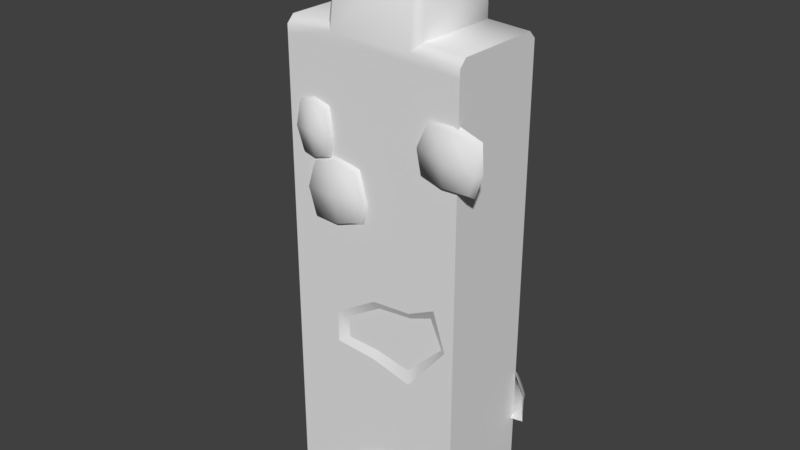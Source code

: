 # Source: blackCastleWallStraight2.blend  (saved by Blender 2.79.0; exported with 4.5.12 LTS)
import bpy
from mathutils import Matrix  # noqa: F401  (used for matrix-valued properties, if any)

bpy.ops.wm.read_factory_settings(use_empty=True)
scene = bpy.context.scene
scene.name = 'Scene'

# ---- collections
col_collection_1 = bpy.data.collections.new('Collection 1'); scene.collection.children.link(col_collection_1)

# ---- materials (node trees are filled in below, after node groups)
mat_customtexture = bpy.data.materials.new('customTexture')
mat_customtexture.alpha_threshold = 0.0
mat_customtexture.use_transparent_shadow = False
mat_customtexture.roughness = 0.5

# ---- material node trees

# ---- world
world_world = bpy.data.worlds.new('World'); scene.world = world_world
world_world.color = (0.05088, 0.05088, 0.05088)
world_world.use_sun_shadow = False
world_world.sun_shadow_jitter_overblur = 0.0
world_world.cycles.sampling_method = 'MANUAL'

# ---- meshes
me_cube = bpy.data.meshes.new('Cube')
me_cube.from_pydata([(-0.5, 0.275, -0.07777), (0.5, 0.275, -0.07777), (-0.5, -0.275, -0.07777), (0.5, -0.275, -0.07777), (-0.5, 0.235, 2.49), (-0.5, 0.275, 2.45), (0.5, 0.275, 2.45), (0.5, 0.235, 2.49), (-0.5, -0.275, 2.45), (-0.5, -0.235, 2.49), (0.5, -0.235, 2.49), (0.5, -0.275, 2.45), (-0.2698, 0.235, 2.503), (-0.2298, 0.275, 2.463), (0.2298, 0.275, 2.463), (0.2698, 0.235, 2.503), (0.2698, -0.235, 2.503), (0.2298, -0.275, 2.463), (-0.2298, -0.275, 2.463), (-0.2698, -0.235, 2.503), (-0.2031, 0.275, 2.931), (-0.2431, 0.235, 2.931), (-0.2031, 0.235, 2.971), (0.2298, -0.2311, 2.931), (0.2698, -0.1911, 2.931), (0.2298, -0.1911, 2.971), (-0.2031, -0.2311, 2.931), (-0.2031, -0.1911, 2.971), (-0.2431, -0.1911, 2.931), (-0.3395, -0.2947, 1.52), (-0.3437, -0.2947, 1.791), (-0.3606, -0.2603, 1.506), (-0.354, -0.2603, 1.81), (-0.05387, -0.2947, 1.567), (-0.07144, -0.2947, 1.819), (-0.03705, -0.2603, 1.541), (-0.06359, -0.2603, 1.843), (-0.3834, -0.2947, 1.662), (-0.3938, -0.2603, 1.667), (-0.01715, -0.2603, 1.667), (-0.02753, -0.2947, 1.662), (-0.2013, -0.2603, 1.501), (-0.2129, -0.2603, 1.863), (-0.2, -0.2947, 1.514), (-0.2154, -0.2947, 1.85), (-0.2129, -0.3117, 1.667), (-0.322, -0.2923, -0.09161), (-0.2912, -0.2923, 0.03389), (-0.3523, -0.2782, -0.08747), (-0.3156, -0.2782, 0.04271), (-0.09843, -0.2923, -0.09289), (-0.1246, -0.2923, 0.02648), (-0.06809, -0.2782, -0.08876), (-0.1017, -0.2782, 0.05869), (-0.3024, -0.2923, -0.0587), (-0.3328, -0.2782, -0.0587), (-0.05855, -0.2782, -0.04794), (-0.08889, -0.2923, -0.04794), (-0.1974, -0.2782, 0.07493), (-0.1897, -0.2923, -0.0922), (-0.1974, -0.2923, 0.04459), (-0.1963, -0.3037, -0.04794), (0.007012, -0.2947, -0.02604), (-0.08038, -0.2947, 0.1648), (-0.01675, -0.2603, -0.04521), (-0.1027, -0.2603, 0.1847), (0.2698, -0.2947, 0.02048), (0.2515, -0.2947, 0.228), (0.3033, -0.2603, 0.007258), (0.2619, -0.2603, 0.2524), (-0.07303, -0.2947, 0.04009), (-0.1033, -0.2603, 0.03378), (0.3156, -0.2603, 0.08613), (0.2898, -0.2947, 0.08872), (0.1421, -0.2603, -0.03288), (0.06429, -0.2603, 0.2484), (0.1389, -0.2947, -0.01446), (0.06192, -0.2947, 0.2322), (0.1207, -0.3117, 0.06724), (0.2851, 0.3002, 2.276), (0.3429, 0.3001, 2.415), (0.296, 0.2675, 2.261), (0.3572, 0.2677, 2.423), (0.03114, 0.3003, 2.31), (0.08841, 0.3005, 2.493), (0.009988, 0.2673, 2.299), (0.07012, 0.2669, 2.505), (0.3734, 0.3007, 2.336), (0.3786, 0.2665, 2.328), (0.002414, 0.2668, 2.392), (0.0204, 0.3006, 2.374), (0.1632, 0.2659, 2.26), (0.2247, 0.2644, 2.466), (0.1722, 0.3011, 2.281), (0.2246, 0.3021, 2.46), (0.2105, 0.3174, 2.364), (-0.469, 0.2923, 1.434), (-0.6687, 0.2924, 1.449), (-0.4512, 0.2547, 1.448), (-0.6725, 0.2547, 1.475), (-0.3441, 0.2917, 1.186), (-0.6457, 0.2906, 1.133), (-0.2877, 0.2547, 1.151), (-0.6611, 0.2547, 1.105), (-0.5847, 0.2939, 1.474), (-0.584, 0.2547, 1.484), (-0.4519, 0.2547, 1.07), (-0.4709, 0.2912, 1.121), (-0.3535, 0.2547, 1.326), (-0.7332, 0.2547, 1.365), (-0.4149, 0.2944, 1.326), (-0.706, 0.2945, 1.352), (-0.5213, 0.3152, 1.282), (0.0984, 0.2894, 2.251), (-0.1162, 0.2895, 2.116), (0.1062, 0.2683, 2.269), (-0.1368, 0.2683, 2.124), (0.2066, 0.2894, 2.138), (0.07019, 0.2891, 2.016), (0.2202, 0.2683, 2.129), (0.07281, 0.2683, 1.987), (-0.0469, 0.2897, 2.204), (-0.0558, 0.2683, 2.218), (0.1597, 0.2683, 2.042), (0.1543, 0.2893, 2.062), (0.1876, 0.2683, 2.232), (-0.1055, 0.2683, 2.021), (0.1677, 0.2901, 2.219), (-0.104, 0.2908, 2.033), (0.0478, 0.3, 2.137), (-0.2298, -0.275, -0.07777), (0.2298, -0.275, -0.07777), (0.2298, 0.275, -0.07777), (-0.2298, 0.275, -0.07777), (-0.5, -0.275, 2.403), (-0.5, 0.275, 2.403), (0.5, 0.275, 2.403), (0.5, -0.275, 2.403), (-0.2298, -0.275, 2.416), (0.2298, -0.275, 2.416), (-0.2298, 0.275, 2.416), (0.2298, 0.275, 2.416), (0.5003, 0.2923, 0.6444), (0.185, 0.2924, 0.6494), (0.5118, 0.2547, 0.6612), (0.1803, 0.2547, 0.6752), (0.5517, 0.2917, 0.4151), (0.1749, 0.2906, 0.4297), (0.5722, 0.2547, 0.3868), (0.1667, 0.2547, 0.3855), (0.3265, 0.2939, 0.6735), (0.3163, 0.2547, 0.6904), (0.3834, 0.2547, 0.3515), (0.3935, 0.2912, 0.3895), (0.5726, 0.2547, 0.5467), (0.109, 0.2547, 0.5644), (0.5575, 0.2944, 0.5485), (0.1388, 0.2945, 0.5502), (0.3811, 0.3152, 0.54), (-0.4067, -0.2947, 1.848), (-0.4222, -0.2947, 2.091), (-0.4187, -0.2603, 1.834), (-0.4366, -0.2603, 2.108), (-0.2463, -0.2947, 1.857), (-0.2531, -0.2947, 2.092), (-0.2374, -0.2603, 1.839), (-0.2461, -0.2603, 2.115), (-0.4472, -0.2947, 1.965), (-0.4616, -0.2603, 1.965), (-0.2249, -0.2603, 1.965), (-0.2347, -0.2947, 1.964), (-0.3467, -0.2603, 1.819), (-0.3439, -0.2603, 2.139), (-0.3369, -0.2947, 1.83), (-0.3356, -0.2947, 2.117), (-0.3479, -0.3117, 1.965), (0.3131, -0.2947, 1.928), (0.3507, -0.2947, 2.175), (0.3144, -0.2603, 1.915), (0.3309, -0.2603, 2.189), (0.5765, -0.2947, 1.898), (0.6123, -0.2947, 2.135), (0.587, -0.2603, 1.876), (0.6177, -0.2603, 2.15), (0.2885, -0.2947, 2.05), (0.2708, -0.2603, 2.054), (0.6257, -0.2603, 1.997), (0.6081, -0.2947, 1.999), (0.4201, -0.2603, 1.883), (0.4747, -0.2603, 2.198), (0.4299, -0.2947, 1.893), (0.4709, -0.2947, 2.174), (0.4412, -0.3117, 2.027), (0.1035, 0.275, 2.931), (0.2298, 0.0749, 2.971), (0.1205, 0.235, 2.971), (0.2698, 0.235, 2.583), (0.2698, 0.0674, 2.931), (0.2298, 0.275, 2.568), (0.1428, 0.275, 2.688), (0.2698, 0.1683, 2.695), (-0.07719, 0.275, 0.7533), (0.02748, 0.275, 0.5035), (0.05449, 0.275, 0.1422), (-0.03329, 0.275, 0.5001), (0.2549, 0.2743, 1.724), (0.2557, 0.2741, 0.7808), (0.4098, 0.275, 1.131), (0.4216, 0.275, 1.502), (0.3253, 0.2774, 1.572), (0.09395, 0.2758, 1.745), (-0.05964, 0.2682, 1.673), (-0.1435, 0.2543, 1.42), (0.04676, 0.2797, 1.057), (0.2256, 0.2511, 1.641), (0.2462, 0.2508, 0.8764), (0.349, 0.2518, 1.183), (0.3707, 0.2518, 1.499), (0.2937, 0.2542, 1.546), (0.1257, 0.2525, 1.672), (-0.02314, 0.2423, 1.581), (-0.07413, 0.2356, 1.364), (0.1123, 0.2565, 1.116), (0.001668, 0.2656, 0.5031), (0.1587, 0.2384, 2.684), (0.2425, 0.168, 2.689), (0.1255, 0.227, 2.927), (0.2332, 0.08637, 2.925), (0.2141, 0.09792, 2.943), (0.1335, 0.2062, 2.952), (0.2168, 0.2423, 2.598), (0.2416, 0.2178, 2.606), (0.2298, -0.275, 1.164), (0.2298, -0.275, 0.752), (-0.2298, -0.275, 0.9985), (-0.2298, -0.275, 0.8231), (0.3805, -0.275, 1.237), (0.4491, -0.275, 1.029), (0.2941, -0.275, 0.8333), (0.009445, -0.275, 1.146), (0.001821, -0.275, 0.8079), (0.2243, -0.2511, 1.124), (0.2122, -0.2543, 0.8171), (-0.1799, -0.2514, 0.9771), (-0.1712, -0.2528, 0.8594), (0.3466, -0.2506, 1.172), (0.4137, -0.2522, 1.023), (0.2768, -0.2538, 0.8864), (0.02533, -0.2513, 1.103), (0.01779, -0.2537, 0.855), (-0.2298, 0.275, 1.39)], [], [(10, 7, 15, 16), (134, 138, 18, 8), (19, 12, 4, 9), (136, 141, 14, 6), (208, 1, 207), (199, 20, 193), (25, 194, 195, 22, 27), (24, 200, 197), (18, 17, 23, 26), (12, 19, 28, 21), (6, 7, 10, 11), (20, 21, 22), (23, 24, 25), (26, 27, 28), (15, 7, 6, 14), (19, 9, 8, 18), (4, 12, 13, 5), (10, 16, 17, 11), (22, 195, 193, 20), (25, 27, 26, 23), (195, 229, 226, 193), (21, 28, 27, 22), (14, 198, 196, 15), (23, 17, 16, 24), (18, 26, 28, 19), (20, 13, 12, 21), (8, 9, 4, 5), (37, 30, 32, 38), (39, 36, 34, 40), (45, 44, 30, 37), (41, 35, 33, 43), (42, 32, 30, 44), (43, 45, 37, 29), (35, 39, 40, 33), (29, 37, 38, 31), (33, 40, 45, 43), (36, 42, 44, 34), (31, 41, 43, 29), (40, 34, 44, 45), (54, 47, 49, 55), (56, 53, 51, 57), (61, 60, 47, 54), (58, 49, 47, 60), (59, 61, 54, 46), (52, 56, 57, 50), (46, 54, 55, 48), (50, 57, 61, 59), (53, 58, 60, 51), (57, 51, 60, 61), (70, 63, 65, 71), (72, 69, 67, 73), (78, 77, 63, 70), (74, 68, 66, 76), (75, 65, 63, 77), (76, 78, 70, 62), (68, 72, 73, 66), (62, 70, 71, 64), (66, 73, 78, 76), (69, 75, 77, 67), (64, 74, 76, 62), (73, 67, 77, 78), (87, 80, 82, 88), (89, 86, 84, 90), (95, 94, 80, 87), (91, 85, 83, 93), (92, 82, 80, 94), (93, 95, 87, 79), (85, 89, 90, 83), (79, 87, 88, 81), (83, 90, 95, 93), (86, 92, 94, 84), (81, 91, 93, 79), (90, 84, 94, 95), (104, 97, 99, 105), (106, 103, 101, 107), (112, 111, 97, 104), (108, 102, 100, 110), (109, 99, 97, 111), (110, 112, 104, 96), (102, 106, 107, 100), (96, 104, 105, 98), (100, 107, 112, 110), (103, 109, 111, 101), (98, 108, 110, 96), (107, 101, 111, 112), (121, 114, 116, 122), (123, 120, 118, 124), (129, 128, 114, 121), (125, 119, 117, 127), (126, 116, 114, 128), (127, 129, 121, 113), (119, 123, 124, 117), (113, 121, 122, 115), (117, 124, 129, 127), (120, 126, 128, 118), (115, 125, 127, 113), (124, 118, 128, 129), (136, 137, 3, 1), (138, 234, 239), (250, 212, 213), (134, 8, 5, 135), (136, 6, 11, 137), (137, 236, 237), (14, 141, 140, 13), (18, 138, 139, 17), (17, 139, 137, 11), (13, 140, 135, 5), (136, 209, 205, 141), (134, 135, 0, 2), (150, 143, 145, 151), (152, 149, 147, 153), (158, 157, 143, 150), (154, 148, 146, 156), (155, 145, 143, 157), (156, 158, 150, 142), (148, 152, 153, 146), (142, 150, 151, 144), (146, 153, 158, 156), (149, 155, 157, 147), (144, 154, 156, 142), (153, 147, 157, 158), (167, 160, 162, 168), (169, 166, 164, 170), (175, 174, 160, 167), (171, 165, 163, 173), (172, 162, 160, 174), (173, 175, 167, 159), (165, 169, 170, 163), (159, 167, 168, 161), (163, 170, 175, 173), (166, 172, 174, 164), (161, 171, 173, 159), (170, 164, 174, 175), (184, 177, 179, 185), (186, 183, 181, 187), (192, 191, 177, 184), (188, 182, 180, 190), (189, 179, 177, 191), (190, 192, 184, 176), (182, 186, 187, 180), (176, 184, 185, 178), (180, 187, 192, 190), (183, 189, 191, 181), (178, 188, 190, 176), (187, 181, 191, 192), (198, 199, 224, 230), (200, 225, 227, 197), (197, 194, 25, 24), (14, 13, 20, 199, 198), (16, 15, 196, 200), (24, 16, 200), (218, 217, 216, 215), (133, 201, 204), (204, 201, 223), (213, 212, 221, 222), (208, 207, 216, 217), (218, 220, 219, 214), (210, 205, 214, 219), (209, 208, 217, 218), (206, 213, 222, 215), (211, 210, 219, 220), (205, 209, 218, 214), (212, 211, 220, 221), (207, 206, 215, 216), (222, 221, 220), (215, 222, 220, 218), (203, 204, 223), (223, 201, 202), (203, 223, 202), (197, 227, 228, 194), (226, 229, 228, 227), (225, 231, 230, 224), (227, 225, 224, 226), (226, 224, 199, 193), (194, 228, 229, 195), (196, 198, 230, 231), (200, 196, 231, 225), (238, 237, 246, 247), (232, 239, 248, 241), (240, 235, 130), (247, 246, 245), (248, 243, 244, 249), (234, 235, 244, 243), (240, 233, 242, 249), (233, 238, 247, 242), (236, 232, 241, 245), (235, 240, 249, 244), (239, 234, 243, 248), (237, 236, 245, 246), (2, 130, 235), (238, 233, 131, 3), (250, 133, 0), (139, 232, 236), (237, 238, 3), (233, 240, 131), (131, 240, 130), (139, 138, 239), (232, 139, 239), (137, 139, 236), (137, 237, 3), (1, 132, 206, 207), (208, 209, 136), (141, 205, 210, 140), (140, 210, 211), (202, 206, 132, 203), (140, 211, 212), (250, 140, 212), (250, 213, 201), (201, 213, 206, 202), (132, 133, 203), (203, 133, 204), (133, 250, 201), (241, 248, 249, 242), (242, 247, 245, 241), (0, 135, 250), (140, 250, 135), (208, 136, 1), (234, 138, 134), (134, 2, 234), (235, 234, 2)])
me_cube.polygons.foreach_set('use_smooth', [True] * 220)
_k = set([(0, 2), (0, 133), (0, 135), (1, 3), (1, 132), (1, 136), (2, 130), (2, 134), (3, 131), (3, 137), (4, 5), (4, 9), (5, 135), (6, 7), (6, 136), (7, 10), (8, 9), (8, 134), (10, 11), (11, 137), (12, 13), (12, 19), (14, 15), (15, 16), (16, 17), (18, 19), (130, 131), (132, 133), (193, 195), (193, 199), (194, 195), (194, 197), (196, 198), (196, 200), (197, 200), (198, 199), (201, 202), (201, 204), (201, 223), (202, 203), (203, 204), (203, 223), (205, 209), (205, 210), (206, 207), (206, 213), (207, 208), (208, 209), (210, 211), (211, 212), (212, 213), (214, 218), (214, 219), (215, 216), (215, 222), (216, 217), (217, 218), (219, 220), (220, 221), (221, 222), (224, 226), (224, 230), (225, 227), (225, 231), (226, 229), (227, 228), (228, 229), (230, 231), (232, 236), (232, 239), (233, 238), (233, 240), (234, 235), (234, 239), (235, 240), (236, 237), (237, 238), (241, 245), (241, 248), (242, 247), (242, 249), (243, 244), (243, 248), (244, 249), (245, 246), (246, 247)])
me_cube.attributes.new('sharp_edge', 'BOOLEAN', 'EDGE').data.foreach_set('value', [ (min(e.vertices), max(e.vertices)) in _k for e in me_cube.edges])
_uv = me_cube.uv_layers.new(name='UVMap')
_uv.uv.foreach_set('vector', [0.1058, 0.146, 0.1078, 0.1452, 0.1084, 0.1469, 0.1071, 0.1469, 0.08996, 0.1215, 0.08937, 0.1207, 0.1069, 0.1465, 0.108, 0.1454, 0.1083, 0.1475, 0.1083, 0.1499, 0.1067, 0.1482, 0.1078, 0.1461, 0.0911, 0.1202, 0.0912, 0.1215, 0.1071, 0.1469, 0.1079, 0.1447, 0.08323, 0.1088, 0.0743, 0.09581, 0.0818, 0.1066, 0.1091, 0.15, 0.113, 0.1568, 0.1108, 0.1529, 0.1096, 0.1503, 0.1116, 0.1518, 0.1125, 0.1533, 0.1158, 0.161, 0.1097, 0.1532, 0.1091, 0.1501, 0.1093, 0.1488, 0.1105, 0.1512, 0.1069, 0.1465, 0.1076, 0.1458, 0.1097, 0.1498, 0.1097, 0.1518, 0.1083, 0.1499, 0.1083, 0.1475, 0.1106, 0.1517, 0.1137, 0.1564, 0.1079, 0.1447, 0.1078, 0.1452, 0.1058, 0.146, 0.1051, 0.1459, 0.113, 0.1568, 0.1137, 0.1564, 0.1158, 0.161, 0.1097, 0.1498, 0.1091, 0.1501, 0.1096, 0.1503, 0.1097, 0.1518, 0.1097, 0.1532, 0.1106, 0.1517, 0.1084, 0.1469, 0.1078, 0.1452, 0.1079, 0.1447, 0.1071, 0.1469, 0.1083, 0.1475, 0.1078, 0.1461, 0.108, 0.1454, 0.1069, 0.1465, 0.1067, 0.1482, 0.1083, 0.1499, 0.1091, 0.148, 0.1063, 0.1478, 0.1058, 0.146, 0.1071, 0.1469, 0.1076, 0.1458, 0.1051, 0.1459, 0.1158, 0.161, 0.1125, 0.1533, 0.1108, 0.1529, 0.113, 0.1568, 0.1096, 0.1503, 0.1097, 0.1532, 0.1097, 0.1518, 0.1097, 0.1498, 0.1125, 0.1533, 0.1115, 0.1527, 0.1107, 0.1525, 0.1108, 0.1529, 0.1137, 0.1564, 0.1106, 0.1517, 0.1097, 0.1532, 0.1158, 0.161, 0.1071, 0.1469, 0.1078, 0.1481, 0.1088, 0.1477, 0.1084, 0.1469, 0.1097, 0.1498, 0.1076, 0.1458, 0.1071, 0.1469, 0.1091, 0.1501, 0.1069, 0.1465, 0.1097, 0.1518, 0.1106, 0.1517, 0.1083, 0.1475, 0.113, 0.1568, 0.1091, 0.148, 0.1083, 0.1499, 0.1137, 0.1564, 0.108, 0.1454, 0.1078, 0.1461, 0.1067, 0.1482, 0.1063, 0.1478, 0.1737, 0.3933, 0.1738, 0.3974, 0.1677, 0.4002, 0.1677, 0.3913, 0.1901, 0.3989, 0.1834, 0.4072, 0.1813, 0.401, 0.1841, 0.3968, 0.1786, 0.395, 0.1768, 0.4003, 0.1738, 0.3974, 0.1737, 0.3933, 0.183, 0.3846, 0.1907, 0.3911, 0.1845, 0.3937, 0.1806, 0.3906, 0.1743, 0.4062, 0.1677, 0.4002, 0.1738, 0.3974, 0.1768, 0.4003, 0.1806, 0.3906, 0.1786, 0.395, 0.1737, 0.3933, 0.1763, 0.3895, 0.1907, 0.3911, 0.1901, 0.3989, 0.1841, 0.3968, 0.1845, 0.3937, 0.1763, 0.3895, 0.1737, 0.3933, 0.1677, 0.3913, 0.1735, 0.3834, 0.1845, 0.3937, 0.1841, 0.3968, 0.1786, 0.395, 0.1806, 0.3906, 0.1834, 0.4072, 0.1743, 0.4062, 0.1768, 0.4003, 0.1813, 0.401, 0.1735, 0.3834, 0.183, 0.3846, 0.1806, 0.3906, 0.1763, 0.3895, 0.1841, 0.3968, 0.1813, 0.401, 0.1768, 0.4003, 0.1786, 0.395, 0.06293, 0.5673, 0.06951, 0.5774, 0.06236, 0.5828, 0.05388, 0.5707, 0.09921, 0.5753, 0.08664, 0.5893, 0.08263, 0.5806, 0.09078, 0.571, 0.07703, 0.5695, 0.0766, 0.5833, 0.06951, 0.5774, 0.06293, 0.5673, 0.0756, 0.5916, 0.06236, 0.5828, 0.06951, 0.5774, 0.0766, 0.5833, 0.0785, 0.5627, 0.07703, 0.5695, 0.06293, 0.5673, 0.06008, 0.5627, 0.1026, 0.57, 0.09921, 0.5753, 0.09078, 0.571, 0.09405, 0.5653, 0.06008, 0.5627, 0.06293, 0.5673, 0.05388, 0.5707, 0.05106, 0.5666, 0.09405, 0.5653, 0.09078, 0.571, 0.07703, 0.5695, 0.0785, 0.5627, 0.08664, 0.5893, 0.0756, 0.5916, 0.0766, 0.5833, 0.08263, 0.5806, 0.09078, 0.571, 0.08263, 0.5806, 0.0766, 0.5833, 0.07703, 0.5695, 0.1738, 0.418, 0.1756, 0.4213, 0.172, 0.4266, 0.1677, 0.4199, 0.1894, 0.4126, 0.1894, 0.4199, 0.1835, 0.4179, 0.1839, 0.4147, 0.1786, 0.4165, 0.1789, 0.4213, 0.1756, 0.4213, 0.1738, 0.418, 0.1764, 0.4073, 0.1868, 0.4085, 0.1825, 0.4132, 0.178, 0.4134, 0.1805, 0.4272, 0.172, 0.4266, 0.1756, 0.4213, 0.1789, 0.4213, 0.178, 0.4134, 0.1786, 0.4165, 0.1738, 0.418, 0.1743, 0.415, 0.1868, 0.4085, 0.1894, 0.4126, 0.1839, 0.4147, 0.1825, 0.4132, 0.1743, 0.415, 0.1738, 0.418, 0.1677, 0.4199, 0.1678, 0.4131, 0.1825, 0.4132, 0.1839, 0.4147, 0.1786, 0.4165, 0.178, 0.4134, 0.1894, 0.4199, 0.1805, 0.4272, 0.1789, 0.4213, 0.1835, 0.4179, 0.1678, 0.4131, 0.1764, 0.4073, 0.178, 0.4134, 0.1743, 0.415, 0.1839, 0.4147, 0.1835, 0.4179, 0.1789, 0.4213, 0.1786, 0.4165, 0.1845, 0.3691, 0.1822, 0.3648, 0.1851, 0.3591, 0.1905, 0.3667, 0.1677, 0.3772, 0.1678, 0.3697, 0.1737, 0.3712, 0.1738, 0.3757, 0.1794, 0.3723, 0.179, 0.3657, 0.1822, 0.3648, 0.1845, 0.3691, 0.1817, 0.3833, 0.171, 0.3821, 0.1753, 0.3774, 0.1799, 0.3768, 0.1764, 0.3604, 0.1851, 0.3591, 0.1822, 0.3648, 0.179, 0.3657, 0.1799, 0.3768, 0.1794, 0.3723, 0.1845, 0.3691, 0.184, 0.3739, 0.171, 0.3821, 0.1677, 0.3772, 0.1738, 0.3757, 0.1753, 0.3774, 0.184, 0.3739, 0.1845, 0.3691, 0.1905, 0.3667, 0.1905, 0.3764, 0.1753, 0.3774, 0.1738, 0.3757, 0.1794, 0.3723, 0.1799, 0.3768, 0.1678, 0.3697, 0.1764, 0.3604, 0.179, 0.3657, 0.1737, 0.3712, 0.1905, 0.3764, 0.1817, 0.3833, 0.1799, 0.3768, 0.184, 0.3739, 0.1738, 0.3757, 0.1737, 0.3712, 0.179, 0.3657, 0.1794, 0.3723, 0.1768, 0.4392, 0.1798, 0.4375, 0.1835, 0.4391, 0.1783, 0.4432, 0.172, 0.4273, 0.1768, 0.4273, 0.1757, 0.4316, 0.1727, 0.4316, 0.1747, 0.436, 0.1794, 0.4352, 0.1798, 0.4375, 0.1768, 0.4392, 0.1677, 0.4372, 0.1686, 0.4297, 0.1716, 0.4328, 0.1718, 0.4363, 0.1828, 0.4332, 0.1835, 0.4391, 0.1798, 0.4375, 0.1794, 0.4352, 0.1718, 0.4363, 0.1747, 0.436, 0.1768, 0.4392, 0.1736, 0.4393, 0.1686, 0.4297, 0.172, 0.4273, 0.1727, 0.4316, 0.1716, 0.4328, 0.1736, 0.4393, 0.1768, 0.4392, 0.1783, 0.4432, 0.1719, 0.4432, 0.1716, 0.4328, 0.1727, 0.4316, 0.1747, 0.436, 0.1718, 0.4363, 0.1768, 0.4273, 0.1828, 0.4332, 0.1794, 0.4352, 0.1757, 0.4316, 0.1719, 0.4432, 0.1677, 0.4372, 0.1718, 0.4363, 0.1736, 0.4393, 0.1727, 0.4316, 0.1757, 0.4316, 0.1794, 0.4352, 0.1747, 0.436, 0.1045, 0.5439, 0.1026, 0.5467, 0.09859, 0.5454, 0.1026, 0.5404, 0.1126, 0.5552, 0.1079, 0.556, 0.1083, 0.5519, 0.1112, 0.5513, 0.1086, 0.5478, 0.1038, 0.5489, 0.1026, 0.5467, 0.1045, 0.5439, 0.1157, 0.5456, 0.1156, 0.5526, 0.1123, 0.5501, 0.1118, 0.547, 0.1006, 0.5514, 0.09859, 0.5454, 0.1026, 0.5467, 0.1038, 0.5489, 0.1118, 0.547, 0.1086, 0.5478, 0.1045, 0.5439, 0.1089, 0.5444, 0.1156, 0.5526, 0.1126, 0.5552, 0.1112, 0.5513, 0.1123, 0.5501, 0.1089, 0.5444, 0.1045, 0.5439, 0.1026, 0.5404, 0.1109, 0.5404, 0.1123, 0.5501, 0.1112, 0.5513, 0.1086, 0.5478, 0.1118, 0.547, 0.1079, 0.556, 0.1006, 0.5514, 0.1038, 0.5489, 0.1083, 0.5519, 0.1109, 0.5404, 0.1157, 0.5456, 0.1118, 0.547, 0.1089, 0.5444, 0.1112, 0.5513, 0.1083, 0.5519, 0.1038, 0.5489, 0.1086, 0.5478, 0.0911, 0.1202, 0.08849, 0.116, 0.07188, 0.08603, 0.0743, 0.09581, 0.08937, 0.1207, 0.07815, 0.1041, 0.07908, 0.1028, 0.08515, 0.1092, 0.08535, 0.1102, 0.08368, 0.108, 0.08996, 0.1215, 0.108, 0.1454, 0.1063, 0.1478, 0.09226, 0.1223, 0.0911, 0.1202, 0.1079, 0.1447, 0.1051, 0.1459, 0.08849, 0.116, 0.08849, 0.116, 0.07941, 0.1001, 0.07811, 0.09751, 0.1071, 0.1469, 0.0912, 0.1215, 0.09325, 0.1223, 0.1091, 0.148, 0.1069, 0.1465, 0.08937, 0.1207, 0.08973, 0.1173, 0.1076, 0.1458, 0.1076, 0.1458, 0.08973, 0.1173, 0.08849, 0.116, 0.1051, 0.1459, 0.1091, 0.148, 0.09325, 0.1223, 0.09226, 0.1223, 0.1063, 0.1478, 0.0911, 0.1202, 0.08446, 0.1107, 0.08578, 0.1128, 0.0912, 0.1215, 0.08996, 0.1215, 0.09226, 0.1223, 0.07826, 0.09686, 0.07188, 0.09755, 0.1768, 0.4392, 0.1798, 0.4375, 0.1835, 0.4391, 0.1783, 0.4432, 0.172, 0.4273, 0.1768, 0.4273, 0.1757, 0.4316, 0.1727, 0.4316, 0.1747, 0.436, 0.1794, 0.4352, 0.1798, 0.4375, 0.1768, 0.4392, 0.1677, 0.4372, 0.1686, 0.4297, 0.1716, 0.4328, 0.1718, 0.4363, 0.1828, 0.4332, 0.1835, 0.4391, 0.1798, 0.4375, 0.1794, 0.4352, 0.1718, 0.4363, 0.1747, 0.436, 0.1768, 0.4392, 0.1736, 0.4393, 0.1686, 0.4297, 0.172, 0.4273, 0.1727, 0.4316, 0.1716, 0.4328, 0.1736, 0.4393, 0.1768, 0.4392, 0.1783, 0.4432, 0.1719, 0.4432, 0.1716, 0.4328, 0.1727, 0.4316, 0.1747, 0.436, 0.1718, 0.4363, 0.1768, 0.4273, 0.1828, 0.4332, 0.1794, 0.4352, 0.1757, 0.4316, 0.1719, 0.4432, 0.1677, 0.4372, 0.1718, 0.4363, 0.1736, 0.4393, 0.1727, 0.4316, 0.1757, 0.4316, 0.1794, 0.4352, 0.1747, 0.436, 0.1737, 0.3933, 0.1738, 0.3974, 0.1677, 0.4002, 0.1677, 0.3913, 0.1901, 0.3989, 0.1834, 0.4072, 0.1813, 0.401, 0.1841, 0.3968, 0.1786, 0.395, 0.1768, 0.4003, 0.1738, 0.3974, 0.1737, 0.3933, 0.183, 0.3846, 0.1907, 0.3911, 0.1845, 0.3937, 0.1806, 0.3906, 0.1743, 0.4062, 0.1677, 0.4002, 0.1738, 0.3974, 0.1768, 0.4003, 0.1806, 0.3906, 0.1786, 0.395, 0.1737, 0.3933, 0.1763, 0.3895, 0.1907, 0.3911, 0.1901, 0.3989, 0.1841, 0.3968, 0.1845, 0.3937, 0.1763, 0.3895, 0.1737, 0.3933, 0.1677, 0.3913, 0.1735, 0.3834, 0.1845, 0.3937, 0.1841, 0.3968, 0.1786, 0.395, 0.1806, 0.3906, 0.1834, 0.4072, 0.1743, 0.4062, 0.1768, 0.4003, 0.1813, 0.401, 0.1735, 0.3834, 0.183, 0.3846, 0.1806, 0.3906, 0.1763, 0.3895, 0.1841, 0.3968, 0.1813, 0.401, 0.1768, 0.4003, 0.1786, 0.395, 0.1737, 0.3933, 0.1738, 0.3974, 0.1677, 0.4002, 0.1677, 0.3913, 0.1901, 0.3989, 0.1834, 0.4072, 0.1813, 0.401, 0.1841, 0.3968, 0.1786, 0.395, 0.1768, 0.4003, 0.1738, 0.3974, 0.1737, 0.3933, 0.183, 0.3846, 0.1907, 0.3911, 0.1845, 0.3937, 0.1806, 0.3906, 0.1743, 0.4062, 0.1677, 0.4002, 0.1738, 0.3974, 0.1768, 0.4003, 0.1806, 0.3906, 0.1786, 0.395, 0.1737, 0.3933, 0.1763, 0.3895, 0.1907, 0.3911, 0.1901, 0.3989, 0.1841, 0.3968, 0.1845, 0.3937, 0.1763, 0.3895, 0.1737, 0.3933, 0.1677, 0.3913, 0.1735, 0.3834, 0.1845, 0.3937, 0.1841, 0.3968, 0.1786, 0.395, 0.1806, 0.3906, 0.1834, 0.4072, 0.1743, 0.4062, 0.1768, 0.4003, 0.1813, 0.401, 0.1735, 0.3834, 0.183, 0.3846, 0.1806, 0.3906, 0.1763, 0.3895, 0.1841, 0.3968, 0.1813, 0.401, 0.1768, 0.4003, 0.1786, 0.395, 0.1078, 0.1481, 0.1091, 0.15, 0.1091, 0.1497, 0.1084, 0.1484, 0.1093, 0.1488, 0.1092, 0.149, 0.1105, 0.1515, 0.1105, 0.1512, 0.1105, 0.1512, 0.1116, 0.1518, 0.1096, 0.1503, 0.1091, 0.1501, 0.1071, 0.1469, 0.1091, 0.148, 0.113, 0.1568, 0.1091, 0.15, 0.1078, 0.1481, 0.1071, 0.1469, 0.1084, 0.1469, 0.1088, 0.1477, 0.1093, 0.1488, 0.1091, 0.1501, 0.1071, 0.1469, 0.1093, 0.1488, 0.1115, 0.8785, 0.1103, 0.8766, 0.1089, 0.8744, 0.1088, 0.8741, 0.0774, 0.09663, 0.08109, 0.1035, 0.07955, 0.1013, 0.1361, 0.8789, 0.1377, 0.8811, 0.136, 0.8789, 0.08368, 0.108, 0.08535, 0.1102, 0.08535, 0.1102, 0.08368, 0.108, 0.08323, 0.1088, 0.0818, 0.1066, 0.0818, 0.1066, 0.08323, 0.1088, 0.1117, 0.8788, 0.1125, 0.879, 0.1139, 0.8812, 0.1129, 0.8806, 0.08682, 0.1134, 0.08578, 0.1128, 0.08578, 0.1128, 0.08682, 0.1134, 0.08446, 0.1107, 0.08323, 0.1088, 0.08323, 0.1088, 0.08446, 0.1107, 0.08169, 0.1063, 0.08368, 0.108, 0.08368, 0.108, 0.08169, 0.1063, 0.08541, 0.1112, 0.08682, 0.1134, 0.08682, 0.1134, 0.08541, 0.1112, 0.08578, 0.1128, 0.08446, 0.1107, 0.08446, 0.1107, 0.08578, 0.1128, 0.08535, 0.1102, 0.08541, 0.1112, 0.08541, 0.1112, 0.08535, 0.1102, 0.0818, 0.1066, 0.08169, 0.1063, 0.08169, 0.1063, 0.0818, 0.1066, 0.1107, 0.8758, 0.1124, 0.878, 0.1125, 0.879, 0.1088, 0.8741, 0.1107, 0.8758, 0.1125, 0.879, 0.1117, 0.8788, 0.1338, 0.8758, 0.1361, 0.8789, 0.136, 0.8789, 0.136, 0.8789, 0.1377, 0.8811, 0.1359, 0.8789, 0.1338, 0.8758, 0.136, 0.8789, 0.1359, 0.8789, 0.1105, 0.1512, 0.1105, 0.1515, 0.1111, 0.1518, 0.1116, 0.1518, 0.1378, 0.9203, 0.1385, 0.9205, 0.1381, 0.9196, 0.1376, 0.9192, 0.1363, 0.9168, 0.1358, 0.916, 0.1355, 0.9162, 0.1362, 0.9175, 0.1376, 0.9192, 0.1363, 0.9168, 0.1362, 0.9175, 0.1378, 0.9203, 0.1107, 0.1525, 0.1091, 0.1497, 0.1091, 0.15, 0.1108, 0.1529, 0.1116, 0.1518, 0.1111, 0.1518, 0.1115, 0.1527, 0.1125, 0.1533, 0.1088, 0.1477, 0.1078, 0.1481, 0.1084, 0.1484, 0.1088, 0.1482, 0.1093, 0.1488, 0.1088, 0.1477, 0.1088, 0.1482, 0.1092, 0.149, 0.07721, 0.09684, 0.07811, 0.09751, 0.07811, 0.09751, 0.07721, 0.09684, 0.07926, 0.1005, 0.07908, 0.1028, 0.07908, 0.1028, 0.07926, 0.1005, 0.07709, 0.09979, 0.07713, 0.1026, 0.07188, 0.09488, 0.05998, 0.8818, 0.06088, 0.8825, 0.06219, 0.8851, 0.06186, 0.8878, 0.06092, 0.8891, 0.0599, 0.8876, 0.05987, 0.8848, 0.07815, 0.1041, 0.07713, 0.1026, 0.07713, 0.1026, 0.07815, 0.1041, 0.07709, 0.09979, 0.07681, 0.09659, 0.07681, 0.09659, 0.07709, 0.09979, 0.07681, 0.09659, 0.07721, 0.09684, 0.07721, 0.09684, 0.07681, 0.09659, 0.07941, 0.1001, 0.07926, 0.1005, 0.07926, 0.1005, 0.07941, 0.1001, 0.07713, 0.1026, 0.07709, 0.09979, 0.07709, 0.09979, 0.07713, 0.1026, 0.07908, 0.1028, 0.07815, 0.1041, 0.07815, 0.1041, 0.07908, 0.1028, 0.07811, 0.09751, 0.07941, 0.1001, 0.07941, 0.1001, 0.07811, 0.09751, 0.07188, 0.09755, 0.07188, 0.09488, 0.07713, 0.1026, 0.07721, 0.09684, 0.07681, 0.09659, 0.07188, 0.0887, 0.07188, 0.08603, 0.08515, 0.1092, 0.0774, 0.09663, 0.07826, 0.09686, 0.08973, 0.1173, 0.07926, 0.1005, 0.07941, 0.1001, 0.07811, 0.09751, 0.07721, 0.09684, 0.07188, 0.08603, 0.07681, 0.09659, 0.07709, 0.09979, 0.07188, 0.0887, 0.07188, 0.0887, 0.07709, 0.09979, 0.07188, 0.09488, 0.08973, 0.1173, 0.08937, 0.1207, 0.07908, 0.1028, 0.07926, 0.1005, 0.08973, 0.1173, 0.07908, 0.1028, 0.08849, 0.116, 0.08973, 0.1173, 0.07941, 0.1001, 0.08849, 0.116, 0.07811, 0.09751, 0.07188, 0.08603, 0.0743, 0.09581, 0.07527, 0.09606, 0.08169, 0.1063, 0.0818, 0.1066, 0.08323, 0.1088, 0.08446, 0.1107, 0.0911, 0.1202, 0.0912, 0.1215, 0.08578, 0.1128, 0.08682, 0.1134, 0.09325, 0.1223, 0.09325, 0.1223, 0.08682, 0.1134, 0.08541, 0.1112, 0.07929, 0.1013, 0.08169, 0.1063, 0.07527, 0.09606, 0.07725, 0.09815, 0.09325, 0.1223, 0.08541, 0.1112, 0.08535, 0.1102, 0.08515, 0.1092, 0.09325, 0.1223, 0.08535, 0.1102, 0.08515, 0.1092, 0.08368, 0.108, 0.08109, 0.1035, 0.08109, 0.1035, 0.08368, 0.108, 0.08169, 0.1063, 0.07929, 0.1013, 0.07527, 0.09606, 0.0774, 0.09663, 0.07725, 0.09815, 0.07725, 0.09815, 0.0774, 0.09663, 0.07955, 0.1013, 0.0774, 0.09663, 0.08515, 0.1092, 0.08109, 0.1035, 0.06203, 0.8855, 0.06186, 0.8878, 0.05987, 0.8848, 0.05959, 0.8816, 0.05959, 0.8816, 0.05998, 0.8818, 0.06219, 0.8851, 0.06203, 0.8855, 0.07826, 0.09686, 0.09226, 0.1223, 0.08515, 0.1092, 0.09325, 0.1223, 0.08515, 0.1092, 0.09226, 0.1223, 0.08323, 0.1088, 0.0911, 0.1202, 0.0743, 0.09581, 0.07815, 0.1041, 0.08937, 0.1207, 0.08996, 0.1215, 0.08996, 0.1215, 0.07188, 0.09755, 0.07815, 0.1041, 0.07713, 0.1026, 0.07815, 0.1041, 0.07188, 0.09755])
_ca = me_cube.color_attributes.new('Col', 'BYTE_COLOR', 'CORNER')
_ca.data.foreach_set('color', [1.0, 1.0, 1.0, 1.0, 1.0, 1.0, 1.0, 1.0, 0.7231, 0.7231, 0.7231, 1.0, 0.8308, 0.8308, 0.8308, 1.0, 0.6654, 0.6654, 0.6654, 1.0, 0.6654, 0.6654, 0.6654, 1.0, 0.6654, 0.6654, 0.6654, 1.0, 0.6654, 0.6654, 0.6654, 1.0, 0.8879, 0.8879, 0.8879, 1.0, 0.8148, 0.8148, 0.8148, 1.0, 1.0, 1.0, 1.0, 1.0, 1.0, 1.0, 1.0, 1.0, 0.6654, 0.6654, 0.6654, 1.0, 0.6654, 0.6654, 0.6654, 1.0, 0.6654, 0.6654, 0.6654, 1.0, 0.6654, 0.6654, 0.6654, 1.0, 0.4342, 0.4342, 0.4342, 1.0, 0.159, 0.159, 0.159, 1.0, 0.3515, 0.3515, 0.3515, 1.0, 0.9823, 0.9823, 0.9823, 1.0, 1.0, 1.0, 1.0, 1.0, 1.0, 1.0, 1.0, 1.0, 1.0, 1.0, 1.0, 1.0, 1.0, 1.0, 1.0, 1.0, 1.0, 1.0, 1.0, 1.0, 1.0, 1.0, 1.0, 1.0, 1.0, 1.0, 1.0, 1.0, 1.0, 1.0, 1.0, 1.0, 0.8469, 0.8469, 0.8469, 1.0, 1.0, 1.0, 1.0, 1.0, 0.6654, 0.6654, 0.6654, 1.0, 0.6654, 0.6654, 0.6654, 1.0, 1.0, 1.0, 1.0, 1.0, 1.0, 1.0, 1.0, 1.0, 0.8148, 0.8148, 0.8148, 1.0, 0.8879, 0.8879, 0.8879, 1.0, 1.0, 1.0, 1.0, 1.0, 1.0, 1.0, 1.0, 1.0, 0.6654, 0.6654, 0.6654, 1.0, 1.0, 1.0, 1.0, 1.0, 1.0, 1.0, 1.0, 1.0, 0.6654, 0.6654, 0.6654, 1.0, 1.0, 1.0, 1.0, 1.0, 1.0, 1.0, 1.0, 1.0, 1.0, 1.0, 1.0, 1.0, 1.0, 1.0, 1.0, 1.0, 1.0, 1.0, 1.0, 1.0, 1.0, 1.0, 1.0, 1.0, 1.0, 1.0, 1.0, 1.0, 1.0, 1.0, 1.0, 1.0, 1.0, 1.0, 1.0, 1.0, 0.7231, 0.7231, 0.7231, 1.0, 1.0, 1.0, 1.0, 1.0, 0.6654, 0.6654, 0.6654, 1.0, 0.6654, 0.6654, 0.6654, 1.0, 0.8879, 0.8879, 0.8879, 1.0, 1.0, 1.0, 1.0, 1.0, 0.6654, 0.6654, 0.6654, 1.0, 0.6654, 0.6654, 0.6654, 1.0, 1.0, 1.0, 1.0, 1.0, 0.8148, 0.8148, 0.8148, 1.0, 0.6654, 0.6654, 0.6654, 1.0, 0.6654, 0.6654, 0.6654, 1.0, 1.0, 1.0, 1.0, 1.0, 0.8308, 0.8308, 0.8308, 1.0, 0.6654, 0.6654, 0.6654, 1.0, 0.6654, 0.6654, 0.6654, 1.0, 1.0, 1.0, 1.0, 1.0, 1.0, 1.0, 1.0, 1.0, 1.0, 1.0, 1.0, 1.0, 1.0, 1.0, 1.0, 1.0, 1.0, 1.0, 1.0, 1.0, 1.0, 1.0, 1.0, 1.0, 1.0, 1.0, 1.0, 1.0, 1.0, 1.0, 1.0, 1.0, 1.0, 1.0, 1.0, 1.0, 0.2384, 0.2384, 0.2384, 1.0, 0.2789, 0.2789, 0.2789, 1.0, 1.0, 1.0, 1.0, 1.0, 1.0, 1.0, 1.0, 1.0, 1.0, 1.0, 1.0, 1.0, 1.0, 1.0, 1.0, 1.0, 1.0, 1.0, 1.0, 1.0, 0.6654, 0.6654, 0.6654, 1.0, 0.9823, 0.9823, 0.9823, 1.0, 0.7682, 0.7682, 0.7682, 1.0, 0.7231, 0.7231, 0.7231, 1.0, 1.0, 1.0, 1.0, 1.0, 0.6654, 0.6654, 0.6654, 1.0, 0.8308, 0.8308, 0.8308, 1.0, 1.0, 1.0, 1.0, 1.0, 0.6654, 0.6654, 0.6654, 1.0, 1.0, 1.0, 1.0, 1.0, 1.0, 1.0, 1.0, 1.0, 0.8879, 0.8879, 0.8879, 1.0, 1.0, 1.0, 1.0, 1.0, 0.6654, 0.6654, 0.6654, 1.0, 0.8148, 0.8148, 0.8148, 1.0, 1.0, 1.0, 1.0, 1.0, 0.6654, 0.6654, 0.6654, 1.0, 1.0, 1.0, 1.0, 1.0, 1.0, 1.0, 1.0, 1.0, 0.6654, 0.6654, 0.6654, 1.0, 0.624, 0.624, 0.624, 1.0, 1.0, 1.0, 1.0, 1.0, 0.08438, 0.08438, 0.08438, 1.0, 0.1356, 0.1356, 0.1356, 1.0, 0.07619, 0.07619, 0.07619, 1.0, 0.162, 0.162, 0.162, 1.0, 1.0, 1.0, 1.0, 1.0, 0.6795, 0.6795, 0.6795, 1.0, 0.6724, 0.6724, 0.6724, 1.0, 1.0, 1.0, 1.0, 1.0, 1.0, 1.0, 1.0, 1.0, 0.624, 0.624, 0.624, 1.0, 0.07036, 0.07036, 0.07036, 1.0, 0.15, 0.15, 0.15, 1.0, 0.491, 0.491, 0.491, 1.0, 0.5776, 0.5776, 0.5776, 1.0, 0.09306, 0.09306, 0.09306, 1.0, 0.08438, 0.08438, 0.08438, 1.0, 1.0, 1.0, 1.0, 1.0, 1.0, 1.0, 1.0, 1.0, 0.5776, 0.5776, 0.5776, 1.0, 0.6724, 0.6724, 0.6724, 1.0, 0.624, 0.624, 0.624, 1.0, 0.4851, 0.4851, 0.4851, 1.0, 0.15, 0.15, 0.15, 1.0, 0.07619, 0.07619, 0.07619, 1.0, 0.6795, 0.6795, 0.6795, 1.0, 0.491, 0.491, 0.491, 1.0, 0.4851, 0.4851, 0.4851, 1.0, 0.624, 0.624, 0.624, 1.0, 0.1356, 0.1356, 0.1356, 1.0, 0.06848, 0.06848, 0.06848, 1.0, 0.491, 0.491, 0.491, 1.0, 0.6795, 0.6795, 0.6795, 1.0, 0.6724, 0.6724, 0.6724, 1.0, 0.5776, 0.5776, 0.5776, 1.0, 0.162, 0.162, 0.162, 1.0, 0.09306, 0.09306, 0.09306, 1.0, 1.0, 1.0, 1.0, 1.0, 1.0, 1.0, 1.0, 1.0, 0.06848, 0.06848, 0.06848, 1.0, 0.07036, 0.07036, 0.07036, 1.0, 0.5776, 0.5776, 0.5776, 1.0, 0.4851, 0.4851, 0.4851, 1.0, 0.6795, 0.6795, 0.6795, 1.0, 1.0, 1.0, 1.0, 1.0, 1.0, 1.0, 1.0, 1.0, 0.6724, 0.6724, 0.6724, 1.0, 0.4735, 0.4735, 0.4735, 1.0, 0.7305, 0.7305, 0.7305, 1.0, 0.06848, 0.06848, 0.06848, 1.0, 0.05781, 0.05781, 0.05781, 1.0, 0.08022, 0.08022, 0.08022, 1.0, 0.07036, 0.07036, 0.07036, 1.0, 1.0, 1.0, 1.0, 1.0, 0.6172, 0.6172, 0.6172, 1.0, 0.5906, 0.5906, 0.5906, 1.0, 1.0, 1.0, 1.0, 1.0, 0.7305, 0.7305, 0.7305, 1.0, 0.4735, 0.4735, 0.4735, 1.0, 0.06848, 0.06848, 0.06848, 1.0, 0.06848, 0.06848, 0.06848, 1.0, 0.7305, 0.7305, 0.7305, 1.0, 1.0, 1.0, 1.0, 1.0, 0.08022, 0.08022, 0.08022, 1.0, 0.5906, 0.5906, 0.5906, 1.0, 0.4735, 0.4735, 0.4735, 1.0, 0.07036, 0.07036, 0.07036, 1.0, 0.07227, 0.07227, 0.07227, 1.0, 0.08022, 0.08022, 0.08022, 1.0, 0.6172, 0.6172, 0.6172, 1.0, 0.06848, 0.06848, 0.06848, 1.0, 0.07036, 0.07036, 0.07036, 1.0, 0.4735, 0.4735, 0.4735, 1.0, 0.05781, 0.05781, 0.05781, 1.0, 0.0382, 0.0382, 0.0382, 1.0, 0.06848, 0.06848, 0.06848, 1.0, 0.6172, 0.6172, 0.6172, 1.0, 0.5906, 0.5906, 0.5906, 1.0, 0.08022, 0.08022, 0.08022, 1.0, 0.07036, 0.07036, 0.07036, 1.0, 0.06848, 0.06848, 0.06848, 1.0, 1.0, 1.0, 1.0, 1.0, 1.0, 1.0, 1.0, 1.0, 0.6172, 0.6172, 0.6172, 1.0, 1.0, 1.0, 1.0, 1.0, 1.0, 1.0, 1.0, 1.0, 0.5906, 0.5906, 0.5906, 1.0, 0.6724, 0.6724, 0.6724, 1.0, 1.0, 1.0, 1.0, 1.0, 0.09531, 0.09531, 0.09531, 1.0, 0.07819, 0.07819, 0.07819, 1.0, 0.0865, 0.0865, 0.0865, 1.0, 0.06848, 0.06848, 0.06848, 1.0, 1.0, 1.0, 1.0, 1.0, 0.6654, 0.6654, 0.6654, 1.0, 0.6724, 0.6724, 0.6724, 1.0, 1.0, 1.0, 1.0, 1.0, 1.0, 1.0, 1.0, 1.0, 0.6724, 0.6724, 0.6724, 1.0, 0.09759, 0.09759, 0.09759, 1.0, 0.07819, 0.07819, 0.07819, 1.0, 0.6038, 0.6038, 0.6038, 1.0, 0.4621, 0.4621, 0.4621, 1.0, 0.07227, 0.07227, 0.07227, 1.0, 0.09531, 0.09531, 0.09531, 1.0, 1.0, 1.0, 1.0, 1.0, 1.0, 1.0, 1.0, 1.0, 0.4621, 0.4621, 0.4621, 1.0, 0.6724, 0.6724, 0.6724, 1.0, 0.6724, 0.6724, 0.6724, 1.0, 0.4621, 0.4621, 0.4621, 1.0, 0.07819, 0.07819, 0.07819, 1.0, 0.0865, 0.0865, 0.0865, 1.0, 0.6654, 0.6654, 0.6654, 1.0, 0.6038, 0.6038, 0.6038, 1.0, 0.4621, 0.4621, 0.4621, 1.0, 0.6724, 0.6724, 0.6724, 1.0, 0.07819, 0.07819, 0.07819, 1.0, 0.1274, 0.1274, 0.1274, 1.0, 0.6038, 0.6038, 0.6038, 1.0, 0.6654, 0.6654, 0.6654, 1.0, 0.6724, 0.6724, 0.6724, 1.0, 0.4621, 0.4621, 0.4621, 1.0, 0.06848, 0.06848, 0.06848, 1.0, 0.07227, 0.07227, 0.07227, 1.0, 1.0, 1.0, 1.0, 1.0, 1.0, 1.0, 1.0, 1.0, 0.1274, 0.1274, 0.1274, 1.0, 0.09759, 0.09759, 0.09759, 1.0, 0.4621, 0.4621, 0.4621, 1.0, 0.4621, 0.4621, 0.4621, 1.0, 0.6654, 0.6654, 0.6654, 1.0, 1.0, 1.0, 1.0, 1.0, 1.0, 1.0, 1.0, 1.0, 0.6724, 0.6724, 0.6724, 1.0, 0.6867, 0.6867, 0.6867, 1.0, 1.0, 1.0, 1.0, 1.0, 0.08022, 0.08022, 0.08022, 1.0, 0.06848, 0.06848, 0.06848, 1.0, 0.07036, 0.07036, 0.07036, 1.0, 0.117, 0.117, 0.117, 1.0, 1.0, 1.0, 1.0, 1.0, 0.7758, 0.7758, 0.7758, 1.0, 0.6654, 0.6654, 0.6654, 1.0, 1.0, 1.0, 1.0, 1.0, 1.0, 1.0, 1.0, 1.0, 0.6867, 0.6867, 0.6867, 1.0, 0.06848, 0.06848, 0.06848, 1.0, 0.06848, 0.06848, 0.06848, 1.0, 0.5089, 0.5089, 0.5089, 1.0, 0.5029, 0.5029, 0.5029, 1.0, 0.0999, 0.0999, 0.0999, 1.0, 0.08022, 0.08022, 0.08022, 1.0, 1.0, 1.0, 1.0, 1.0, 1.0, 1.0, 1.0, 1.0, 0.5029, 0.5029, 0.5029, 1.0, 0.6654, 0.6654, 0.6654, 1.0, 0.6867, 0.6867, 0.6867, 1.0, 0.4678, 0.4678, 0.4678, 1.0, 0.06848, 0.06848, 0.06848, 1.0, 0.07036, 0.07036, 0.07036, 1.0, 0.7758, 0.7758, 0.7758, 1.0, 0.5089, 0.5089, 0.5089, 1.0, 0.4678, 0.4678, 0.4678, 1.0, 0.6867, 0.6867, 0.6867, 1.0, 0.06848, 0.06848, 0.06848, 1.0, 0.107, 0.107, 0.107, 1.0, 0.5089, 0.5089, 0.5089, 1.0, 0.7758, 0.7758, 0.7758, 1.0, 0.6654, 0.6654, 0.6654, 1.0, 0.5029, 0.5029, 0.5029, 1.0, 0.117, 0.117, 0.117, 1.0, 0.0999, 0.0999, 0.0999, 1.0, 1.0, 1.0, 1.0, 1.0, 1.0, 1.0, 1.0, 1.0, 0.107, 0.107, 0.107, 1.0, 0.06848, 0.06848, 0.06848, 1.0, 0.5029, 0.5029, 0.5029, 1.0, 0.4678, 0.4678, 0.4678, 1.0, 0.7758, 0.7758, 0.7758, 1.0, 1.0, 1.0, 1.0, 1.0, 1.0, 1.0, 1.0, 1.0, 0.6654, 0.6654, 0.6654, 1.0, 1.0, 1.0, 1.0, 1.0, 1.0, 1.0, 1.0, 1.0, 0.07036, 0.07036, 0.07036, 1.0, 0.07227, 0.07227, 0.07227, 1.0, 0.06848, 0.06848, 0.06848, 1.0, 0.06848, 0.06848, 0.06848, 1.0, 0.5029, 0.5029, 0.5029, 1.0, 0.5149, 0.5149, 0.5149, 1.0, 0.6724, 0.6724, 0.6724, 1.0, 0.6654, 0.6654, 0.6654, 1.0, 1.0, 1.0, 1.0, 1.0, 1.0, 1.0, 1.0, 1.0, 0.06848, 0.06848, 0.06848, 1.0, 0.07227, 0.07227, 0.07227, 1.0, 0.4678, 0.4678, 0.4678, 1.0, 0.6654, 0.6654, 0.6654, 1.0, 0.07421, 0.07421, 0.07421, 1.0, 0.07036, 0.07036, 0.07036, 1.0, 1.0, 1.0, 1.0, 1.0, 0.6654, 0.6654, 0.6654, 1.0, 0.6654, 0.6654, 0.6654, 1.0, 0.6724, 0.6724, 0.6724, 1.0, 1.0, 1.0, 1.0, 1.0, 1.0, 1.0, 1.0, 1.0, 0.07227, 0.07227, 0.07227, 1.0, 0.06848, 0.06848, 0.06848, 1.0, 0.5149, 0.5149, 0.5149, 1.0, 0.4678, 0.4678, 0.4678, 1.0, 1.0, 1.0, 1.0, 1.0, 1.0, 1.0, 1.0, 1.0, 0.07227, 0.07227, 0.07227, 1.0, 0.06848, 0.06848, 0.06848, 1.0, 0.4678, 0.4678, 0.4678, 1.0, 0.5149, 0.5149, 0.5149, 1.0, 0.6724, 0.6724, 0.6724, 1.0, 0.6654, 0.6654, 0.6654, 1.0, 0.06848, 0.06848, 0.06848, 1.0, 0.07421, 0.07421, 0.07421, 1.0, 0.6654, 0.6654, 0.6654, 1.0, 0.5029, 0.5029, 0.5029, 1.0, 0.07421, 0.07421, 0.07421, 1.0, 0.06848, 0.06848, 0.06848, 1.0, 0.6654, 0.6654, 0.6654, 1.0, 1.0, 1.0, 1.0, 1.0, 0.5149, 0.5149, 0.5149, 1.0, 0.5029, 0.5029, 0.5029, 1.0, 0.6654, 0.6654, 0.6654, 1.0, 0.6724, 0.6724, 0.6724, 1.0, 0.6654, 0.6654, 0.6654, 1.0, 0.4793, 0.4793, 0.4793, 1.0, 0.06848, 0.06848, 0.06848, 1.0, 0.07036, 0.07036, 0.07036, 1.0, 0.1329, 0.1329, 0.1329, 1.0, 0.07619, 0.07619, 0.07619, 1.0, 0.5972, 0.5972, 0.5972, 1.0, 0.7231, 0.7231, 0.7231, 1.0, 0.7011, 0.7011, 0.7011, 1.0, 0.4851, 0.4851, 0.4851, 1.0, 0.4793, 0.4793, 0.4793, 1.0, 0.6654, 0.6654, 0.6654, 1.0, 0.07421, 0.07421, 0.07421, 1.0, 0.07227, 0.07227, 0.07227, 1.0, 0.6867, 0.6867, 0.6867, 1.0, 1.0, 1.0, 1.0, 1.0, 0.06848, 0.06848, 0.06848, 1.0, 0.06848, 0.06848, 0.06848, 1.0, 0.4793, 0.4793, 0.4793, 1.0, 0.4851, 0.4851, 0.4851, 1.0, 1.0, 1.0, 1.0, 1.0, 0.7011, 0.7011, 0.7011, 1.0, 0.6654, 0.6654, 0.6654, 1.0, 1.0, 1.0, 1.0, 1.0, 0.07227, 0.07227, 0.07227, 1.0, 0.1329, 0.1329, 0.1329, 1.0, 0.7231, 0.7231, 0.7231, 1.0, 0.6867, 0.6867, 0.6867, 1.0, 1.0, 1.0, 1.0, 1.0, 0.6654, 0.6654, 0.6654, 1.0, 0.07036, 0.07036, 0.07036, 1.0, 0.06848, 0.06848, 0.06848, 1.0, 0.6867, 0.6867, 0.6867, 1.0, 0.7231, 0.7231, 0.7231, 1.0, 0.7011, 0.7011, 0.7011, 1.0, 1.0, 1.0, 1.0, 1.0, 0.07619, 0.07619, 0.07619, 1.0, 0.06848, 0.06848, 0.06848, 1.0, 0.4851, 0.4851, 0.4851, 1.0, 0.5972, 0.5972, 0.5972, 1.0, 0.06848, 0.06848, 0.06848, 1.0, 0.07421, 0.07421, 0.07421, 1.0, 1.0, 1.0, 1.0, 1.0, 1.0, 1.0, 1.0, 1.0, 0.7231, 0.7231, 0.7231, 1.0, 0.5972, 0.5972, 0.5972, 1.0, 0.4851, 0.4851, 0.4851, 1.0, 0.7011, 0.7011, 0.7011, 1.0, 0.6654, 0.6654, 0.6654, 1.0, 0.6654, 0.6654, 0.6654, 1.0, 0.159, 0.159, 0.159, 1.0, 0.159, 0.159, 0.159, 1.0, 0.6654, 0.6654, 0.6654, 1.0, 0.3278, 0.3278, 0.3278, 1.0, 0.3663, 0.3663, 0.3663, 1.0, 0.3372, 0.3372, 0.3372, 1.0, 0.3916, 0.3916, 0.3916, 1.0, 0.3278, 0.3278, 0.3278, 1.0, 0.6654, 0.6654, 0.6654, 1.0, 0.6654, 0.6654, 0.6654, 1.0, 0.6654, 0.6654, 0.6654, 1.0, 0.6654, 0.6654, 0.6654, 1.0, 0.6654, 0.6654, 0.6654, 1.0, 0.6654, 0.6654, 0.6654, 1.0, 0.6654, 0.6654, 0.6654, 1.0, 0.6654, 0.6654, 0.6654, 1.0, 0.6654, 0.6654, 0.6654, 1.0, 0.3712, 0.3712, 0.3712, 1.0, 0.3325, 0.3325, 0.3325, 1.0, 0.6654, 0.6654, 0.6654, 1.0, 0.6654, 0.6654, 0.6654, 1.0, 0.6654, 0.6654, 0.6654, 1.0, 0.6654, 0.6654, 0.6654, 1.0, 0.6654, 0.6654, 0.6654, 1.0, 0.6654, 0.6654, 0.6654, 1.0, 0.6654, 0.6654, 0.6654, 1.0, 0.6654, 0.6654, 0.6654, 1.0, 0.6654, 0.6654, 0.6654, 1.0, 0.6654, 0.6654, 0.6654, 1.0, 0.6654, 0.6654, 0.6654, 1.0, 0.6654, 0.6654, 0.6654, 1.0, 0.6654, 0.6654, 0.6654, 1.0, 0.6654, 0.6654, 0.6654, 1.0, 0.6654, 0.6654, 0.6654, 1.0, 0.6654, 0.6654, 0.6654, 1.0, 0.6654, 0.6654, 0.6654, 1.0, 0.4342, 0.4342, 0.4342, 1.0, 0.4793, 0.4793, 0.4793, 1.0, 0.6654, 0.6654, 0.6654, 1.0, 0.6654, 0.6654, 0.6654, 1.0, 0.6654, 0.6654, 0.6654, 1.0, 0.159, 0.159, 0.159, 1.0, 0.159, 0.159, 0.159, 1.0, 1.0, 1.0, 1.0, 1.0, 1.0, 1.0, 1.0, 1.0, 0.07036, 0.07036, 0.07036, 1.0, 0.07227, 0.07227, 0.07227, 1.0, 0.06848, 0.06848, 0.06848, 1.0, 0.06848, 0.06848, 0.06848, 1.0, 0.5029, 0.5029, 0.5029, 1.0, 0.5149, 0.5149, 0.5149, 1.0, 0.6724, 0.6724, 0.6724, 1.0, 0.6654, 0.6654, 0.6654, 1.0, 1.0, 1.0, 1.0, 1.0, 1.0, 1.0, 1.0, 1.0, 0.06848, 0.06848, 0.06848, 1.0, 0.07227, 0.07227, 0.07227, 1.0, 0.4678, 0.4678, 0.4678, 1.0, 0.6654, 0.6654, 0.6654, 1.0, 0.07421, 0.07421, 0.07421, 1.0, 0.07036, 0.07036, 0.07036, 1.0, 1.0, 1.0, 1.0, 1.0, 0.6654, 0.6654, 0.6654, 1.0, 0.6654, 0.6654, 0.6654, 1.0, 0.6724, 0.6724, 0.6724, 1.0, 1.0, 1.0, 1.0, 1.0, 1.0, 1.0, 1.0, 1.0, 0.07227, 0.07227, 0.07227, 1.0, 0.06848, 0.06848, 0.06848, 1.0, 0.5149, 0.5149, 0.5149, 1.0, 0.4678, 0.4678, 0.4678, 1.0, 1.0, 1.0, 1.0, 1.0, 1.0, 1.0, 1.0, 1.0, 0.07227, 0.07227, 0.07227, 1.0, 0.06848, 0.06848, 0.06848, 1.0, 0.4678, 0.4678, 0.4678, 1.0, 0.5149, 0.5149, 0.5149, 1.0, 0.6724, 0.6724, 0.6724, 1.0, 0.6654, 0.6654, 0.6654, 1.0, 0.06848, 0.06848, 0.06848, 1.0, 0.07421, 0.07421, 0.07421, 1.0, 0.6654, 0.6654, 0.6654, 1.0, 0.5029, 0.5029, 0.5029, 1.0, 0.07421, 0.07421, 0.07421, 1.0, 0.06848, 0.06848, 0.06848, 1.0, 0.6654, 0.6654, 0.6654, 1.0, 1.0, 1.0, 1.0, 1.0, 0.5149, 0.5149, 0.5149, 1.0, 0.5029, 0.5029, 0.5029, 1.0, 0.6654, 0.6654, 0.6654, 1.0, 0.6724, 0.6724, 0.6724, 1.0, 0.624, 0.624, 0.624, 1.0, 1.0, 1.0, 1.0, 1.0, 0.08438, 0.08438, 0.08438, 1.0, 0.1356, 0.1356, 0.1356, 1.0, 0.07619, 0.07619, 0.07619, 1.0, 0.162, 0.162, 0.162, 1.0, 1.0, 1.0, 1.0, 1.0, 0.6795, 0.6795, 0.6795, 1.0, 0.6724, 0.6724, 0.6724, 1.0, 1.0, 1.0, 1.0, 1.0, 1.0, 1.0, 1.0, 1.0, 0.624, 0.624, 0.624, 1.0, 0.07036, 0.07036, 0.07036, 1.0, 0.15, 0.15, 0.15, 1.0, 0.491, 0.491, 0.491, 1.0, 0.5776, 0.5776, 0.5776, 1.0, 0.09306, 0.09306, 0.09306, 1.0, 0.08438, 0.08438, 0.08438, 1.0, 1.0, 1.0, 1.0, 1.0, 1.0, 1.0, 1.0, 1.0, 0.5776, 0.5776, 0.5776, 1.0, 0.6724, 0.6724, 0.6724, 1.0, 0.624, 0.624, 0.624, 1.0, 0.4851, 0.4851, 0.4851, 1.0, 0.15, 0.15, 0.15, 1.0, 0.07619, 0.07619, 0.07619, 1.0, 0.6795, 0.6795, 0.6795, 1.0, 0.491, 0.491, 0.491, 1.0, 0.4851, 0.4851, 0.4851, 1.0, 0.624, 0.624, 0.624, 1.0, 0.1356, 0.1356, 0.1356, 1.0, 0.06848, 0.06848, 0.06848, 1.0, 0.491, 0.491, 0.491, 1.0, 0.6795, 0.6795, 0.6795, 1.0, 0.6724, 0.6724, 0.6724, 1.0, 0.5776, 0.5776, 0.5776, 1.0, 0.162, 0.162, 0.162, 1.0, 0.09306, 0.09306, 0.09306, 1.0, 1.0, 1.0, 1.0, 1.0, 1.0, 1.0, 1.0, 1.0, 0.06848, 0.06848, 0.06848, 1.0, 0.07036, 0.07036, 0.07036, 1.0, 0.5776, 0.5776, 0.5776, 1.0, 0.4851, 0.4851, 0.4851, 1.0, 0.6795, 0.6795, 0.6795, 1.0, 1.0, 1.0, 1.0, 1.0, 1.0, 1.0, 1.0, 1.0, 0.6724, 0.6724, 0.6724, 1.0, 0.624, 0.624, 0.624, 1.0, 1.0, 1.0, 1.0, 1.0, 0.08438, 0.08438, 0.08438, 1.0, 0.1356, 0.1356, 0.1356, 1.0, 0.07619, 0.07619, 0.07619, 1.0, 0.162, 0.162, 0.162, 1.0, 1.0, 1.0, 1.0, 1.0, 0.6795, 0.6795, 0.6795, 1.0, 0.6724, 0.6724, 0.6724, 1.0, 1.0, 1.0, 1.0, 1.0, 1.0, 1.0, 1.0, 1.0, 0.624, 0.624, 0.624, 1.0, 0.07036, 0.07036, 0.07036, 1.0, 0.15, 0.15, 0.15, 1.0, 0.491, 0.491, 0.491, 1.0, 0.5776, 0.5776, 0.5776, 1.0, 0.09306, 0.09306, 0.09306, 1.0, 0.08438, 0.08438, 0.08438, 1.0, 1.0, 1.0, 1.0, 1.0, 1.0, 1.0, 1.0, 1.0, 0.5776, 0.5776, 0.5776, 1.0, 0.6724, 0.6724, 0.6724, 1.0, 0.624, 0.624, 0.624, 1.0, 0.4851, 0.4851, 0.4851, 1.0, 0.15, 0.15, 0.15, 1.0, 0.07619, 0.07619, 0.07619, 1.0, 0.6795, 0.6795, 0.6795, 1.0, 0.491, 0.491, 0.491, 1.0, 0.4851, 0.4851, 0.4851, 1.0, 0.624, 0.624, 0.624, 1.0, 0.1356, 0.1356, 0.1356, 1.0, 0.06848, 0.06848, 0.06848, 1.0, 0.491, 0.491, 0.491, 1.0, 0.6795, 0.6795, 0.6795, 1.0, 0.6724, 0.6724, 0.6724, 1.0, 0.5776, 0.5776, 0.5776, 1.0, 0.162, 0.162, 0.162, 1.0, 0.09306, 0.09306, 0.09306, 1.0, 1.0, 1.0, 1.0, 1.0, 1.0, 1.0, 1.0, 1.0, 0.06848, 0.06848, 0.06848, 1.0, 0.07036, 0.07036, 0.07036, 1.0, 0.5776, 0.5776, 0.5776, 1.0, 0.4851, 0.4851, 0.4851, 1.0, 0.6795, 0.6795, 0.6795, 1.0, 1.0, 1.0, 1.0, 1.0, 1.0, 1.0, 1.0, 1.0, 0.6724, 0.6724, 0.6724, 1.0, 0.9823, 0.9823, 0.9823, 1.0, 0.9823, 0.9823, 0.9823, 1.0, 0.2831, 0.2831, 0.2831, 1.0, 0.2747, 0.2747, 0.2747, 1.0, 0.8469, 0.8469, 0.8469, 1.0, 0.3467, 0.3467, 0.3467, 1.0, 0.1559, 0.1559, 0.1559, 1.0, 1.0, 1.0, 1.0, 1.0, 1.0, 1.0, 1.0, 1.0, 1.0, 1.0, 1.0, 1.0, 1.0, 1.0, 1.0, 1.0, 1.0, 1.0, 1.0, 1.0, 0.6654, 0.6654, 0.6654, 1.0, 0.6654, 0.6654, 0.6654, 1.0, 1.0, 1.0, 1.0, 1.0, 0.9823, 0.9823, 0.9823, 1.0, 0.9823, 0.9823, 0.9823, 1.0, 0.8308, 0.8308, 0.8308, 1.0, 0.7231, 0.7231, 0.7231, 1.0, 0.7682, 0.7682, 0.7682, 1.0, 0.8469, 0.8469, 0.8469, 1.0, 1.0, 1.0, 1.0, 1.0, 0.8308, 0.8308, 0.8308, 1.0, 0.8469, 0.8469, 0.8469, 1.0, 0.7913, 0.7913, 0.7913, 1.0, 0.7529, 0.7529, 0.7529, 1.0, 0.4564, 0.4564, 0.4564, 1.0, 0.3005, 0.3005, 0.3005, 1.0, 0.159, 0.159, 0.159, 1.0, 0.2789, 0.2789, 0.2789, 1.0, 0.2502, 0.2502, 0.2502, 1.0, 0.4969, 0.4969, 0.4969, 1.0, 0.6105, 0.6105, 0.6105, 1.0, 0.2122, 0.2122, 0.2122, 1.0, 0.3278, 0.3278, 0.3278, 1.0, 0.3916, 0.3916, 0.3916, 1.0, 0.15, 0.15, 0.15, 1.0, 0.1274, 0.1274, 0.1274, 1.0, 0.4342, 0.4342, 0.4342, 1.0, 0.3515, 0.3515, 0.3515, 1.0, 0.159, 0.159, 0.159, 1.0, 0.1274, 0.1274, 0.1274, 1.0, 0.7913, 0.7913, 0.7913, 1.0, 0.7682, 0.7682, 0.7682, 1.0, 1.0, 1.0, 1.0, 1.0, 1.0, 1.0, 1.0, 1.0, 0.4793, 0.4793, 0.4793, 1.0, 0.4793, 0.4793, 0.4793, 1.0, 0.1529, 0.1529, 0.1529, 1.0, 0.15, 0.15, 0.15, 1.0, 0.4342, 0.4342, 0.4342, 1.0, 0.4342, 0.4342, 0.4342, 1.0, 0.1274, 0.1274, 0.1274, 1.0, 0.1274, 0.1274, 0.1274, 1.0, 0.2874, 0.2874, 0.2874, 1.0, 0.3278, 0.3278, 0.3278, 1.0, 0.1274, 0.1274, 0.1274, 1.0, 0.15, 0.15, 0.15, 1.0, 0.4793, 0.4793, 0.4793, 1.0, 0.4793, 0.4793, 0.4793, 1.0, 0.15, 0.15, 0.15, 1.0, 0.1329, 0.1329, 0.1329, 1.0, 0.4793, 0.4793, 0.4793, 1.0, 0.4342, 0.4342, 0.4342, 1.0, 0.1274, 0.1274, 0.1274, 1.0, 0.1529, 0.1529, 0.1529, 1.0, 0.3916, 0.3916, 0.3916, 1.0, 0.4793, 0.4793, 0.4793, 1.0, 0.1329, 0.1329, 0.1329, 1.0, 0.15, 0.15, 0.15, 1.0, 0.3515, 0.3515, 0.3515, 1.0, 0.2874, 0.2874, 0.2874, 1.0, 0.15, 0.15, 0.15, 1.0, 0.159, 0.159, 0.159, 1.0, 0.4452, 0.4452, 0.4452, 1.0, 0.7454, 0.7454, 0.7454, 1.0, 0.7682, 0.7682, 0.7682, 1.0, 0.3005, 0.3005, 0.3005, 1.0, 0.4452, 0.4452, 0.4452, 1.0, 0.7682, 0.7682, 0.7682, 1.0, 0.7913, 0.7913, 0.7913, 1.0, 0.3813, 0.3813, 0.3813, 1.0, 0.4969, 0.4969, 0.4969, 1.0, 0.2122, 0.2122, 0.2122, 1.0, 0.2122, 0.2122, 0.2122, 1.0, 0.6105, 0.6105, 0.6105, 1.0, 0.4452, 0.4452, 0.4452, 1.0, 0.3813, 0.3813, 0.3813, 1.0, 0.2122, 0.2122, 0.2122, 1.0, 0.4452, 0.4452, 0.4452, 1.0, 1.0, 1.0, 1.0, 1.0, 0.1559, 0.1559, 0.1559, 1.0, 0.1356, 0.1356, 0.1356, 1.0, 1.0, 1.0, 1.0, 1.0, 1.0, 1.0, 1.0, 1.0, 1.0, 1.0, 1.0, 1.0, 1.0, 1.0, 1.0, 1.0, 1.0, 1.0, 1.0, 1.0, 1.0, 1.0, 1.0, 1.0, 1.0, 1.0, 1.0, 1.0, 1.0, 1.0, 1.0, 1.0, 1.0, 1.0, 1.0, 1.0, 1.0, 1.0, 1.0, 1.0, 1.0, 1.0, 1.0, 1.0, 1.0, 1.0, 1.0, 1.0, 1.0, 1.0, 1.0, 1.0, 0.2789, 0.2789, 0.2789, 1.0, 0.2831, 0.2831, 0.2831, 1.0, 0.9823, 0.9823, 0.9823, 1.0, 1.0, 1.0, 1.0, 1.0, 1.0, 1.0, 1.0, 1.0, 0.1356, 0.1356, 0.1356, 1.0, 0.2384, 0.2384, 0.2384, 1.0, 1.0, 1.0, 1.0, 1.0, 0.7682, 0.7682, 0.7682, 1.0, 0.9823, 0.9823, 0.9823, 1.0, 0.2747, 0.2747, 0.2747, 1.0, 0.2542, 0.2542, 0.2542, 1.0, 0.8469, 0.8469, 0.8469, 1.0, 0.7682, 0.7682, 0.7682, 1.0, 0.2542, 0.2542, 0.2542, 1.0, 0.3467, 0.3467, 0.3467, 1.0, 0.3185, 0.3185, 0.3185, 1.0, 0.3325, 0.3325, 0.3325, 1.0, 0.1413, 0.1413, 0.1413, 1.0, 0.1356, 0.1356, 0.1356, 1.0, 0.3663, 0.3663, 0.3663, 1.0, 0.3663, 0.3663, 0.3663, 1.0, 0.1221, 0.1221, 0.1221, 1.0, 0.1248, 0.1248, 0.1248, 1.0, 0.2831, 0.2831, 0.2831, 1.0, 0.2831, 0.2831, 0.2831, 1.0, 0.159, 0.159, 0.159, 1.0, 0.4851, 0.4851, 0.4851, 1.0, 0.7605, 0.7605, 0.7605, 1.0, 1.0, 1.0, 1.0, 1.0, 1.0, 1.0, 1.0, 1.0, 0.7529, 0.7529, 0.7529, 1.0, 0.4397, 0.4397, 0.4397, 1.0, 0.4969, 0.4969, 0.4969, 1.0, 0.3278, 0.3278, 0.3278, 1.0, 0.2831, 0.2831, 0.2831, 1.0, 0.1221, 0.1221, 0.1221, 1.0, 0.1221, 0.1221, 0.1221, 1.0, 0.2831, 0.2831, 0.2831, 1.0, 0.2831, 0.2831, 0.2831, 1.0, 0.1221, 0.1221, 0.1221, 1.0, 0.1221, 0.1221, 0.1221, 1.0, 0.2831, 0.2831, 0.2831, 1.0, 0.3185, 0.3185, 0.3185, 1.0, 0.1356, 0.1356, 0.1356, 1.0, 0.1221, 0.1221, 0.1221, 1.0, 0.3712, 0.3712, 0.3712, 1.0, 0.3663, 0.3663, 0.3663, 1.0, 0.1248, 0.1248, 0.1248, 1.0, 0.159, 0.159, 0.159, 1.0, 0.2831, 0.2831, 0.2831, 1.0, 0.2831, 0.2831, 0.2831, 1.0, 0.1221, 0.1221, 0.1221, 1.0, 0.1221, 0.1221, 0.1221, 1.0, 0.3663, 0.3663, 0.3663, 1.0, 0.3278, 0.3278, 0.3278, 1.0, 0.1221, 0.1221, 0.1221, 1.0, 0.1221, 0.1221, 0.1221, 1.0, 0.3325, 0.3325, 0.3325, 1.0, 0.3712, 0.3712, 0.3712, 1.0, 0.159, 0.159, 0.159, 1.0, 0.1413, 0.1413, 0.1413, 1.0, 0.159, 0.159, 0.159, 1.0, 0.159, 0.159, 0.159, 1.0, 0.2831, 0.2831, 0.2831, 1.0, 0.3185, 0.3185, 0.3185, 1.0, 0.2831, 0.2831, 0.2831, 1.0, 0.159, 0.159, 0.159, 1.0, 0.159, 0.159, 0.159, 1.0, 0.3372, 0.3372, 0.3372, 1.0, 0.159, 0.159, 0.159, 1.0, 0.159, 0.159, 0.159, 1.0, 0.6654, 0.6654, 0.6654, 1.0, 0.3663, 0.3663, 0.3663, 1.0, 0.3712, 0.3712, 0.3712, 1.0, 0.3325, 0.3325, 0.3325, 1.0, 0.3185, 0.3185, 0.3185, 1.0, 0.159, 0.159, 0.159, 1.0, 0.2831, 0.2831, 0.2831, 1.0, 0.2831, 0.2831, 0.2831, 1.0, 0.159, 0.159, 0.159, 1.0, 0.159, 0.159, 0.159, 1.0, 0.2831, 0.2831, 0.2831, 1.0, 0.159, 0.159, 0.159, 1.0, 0.6654, 0.6654, 0.6654, 1.0, 0.6654, 0.6654, 0.6654, 1.0, 0.3663, 0.3663, 0.3663, 1.0, 0.3663, 0.3663, 0.3663, 1.0, 0.6654, 0.6654, 0.6654, 1.0, 0.3663, 0.3663, 0.3663, 1.0, 0.6654, 0.6654, 0.6654, 1.0, 0.6654, 0.6654, 0.6654, 1.0, 0.3712, 0.3712, 0.3712, 1.0, 0.6654, 0.6654, 0.6654, 1.0, 0.3325, 0.3325, 0.3325, 1.0, 0.159, 0.159, 0.159, 1.0, 0.159, 0.159, 0.159, 1.0, 0.159, 0.159, 0.159, 1.0, 0.2874, 0.2874, 0.2874, 1.0, 0.3515, 0.3515, 0.3515, 1.0, 0.4342, 0.4342, 0.4342, 1.0, 0.4342, 0.4342, 0.4342, 1.0, 0.6654, 0.6654, 0.6654, 1.0, 0.6654, 0.6654, 0.6654, 1.0, 0.4793, 0.4793, 0.4793, 1.0, 0.4793, 0.4793, 0.4793, 1.0, 0.6654, 0.6654, 0.6654, 1.0, 0.6654, 0.6654, 0.6654, 1.0, 0.4793, 0.4793, 0.4793, 1.0, 0.4793, 0.4793, 0.4793, 1.0, 0.2502, 0.2502, 0.2502, 1.0, 0.2874, 0.2874, 0.2874, 1.0, 0.159, 0.159, 0.159, 1.0, 0.1845, 0.1845, 0.1845, 1.0, 0.6654, 0.6654, 0.6654, 1.0, 0.4793, 0.4793, 0.4793, 1.0, 0.3916, 0.3916, 0.3916, 1.0, 0.3372, 0.3372, 0.3372, 1.0, 0.6654, 0.6654, 0.6654, 1.0, 0.3916, 0.3916, 0.3916, 1.0, 0.3372, 0.3372, 0.3372, 1.0, 0.3278, 0.3278, 0.3278, 1.0, 0.2789, 0.2789, 0.2789, 1.0, 0.2789, 0.2789, 0.2789, 1.0, 0.3278, 0.3278, 0.3278, 1.0, 0.2874, 0.2874, 0.2874, 1.0, 0.2502, 0.2502, 0.2502, 1.0, 0.159, 0.159, 0.159, 1.0, 0.159, 0.159, 0.159, 1.0, 0.1845, 0.1845, 0.1845, 1.0, 0.1845, 0.1845, 0.1845, 1.0, 0.159, 0.159, 0.159, 1.0, 0.2502, 0.2502, 0.2502, 1.0, 0.159, 0.159, 0.159, 1.0, 0.3372, 0.3372, 0.3372, 1.0, 0.2789, 0.2789, 0.2789, 1.0, 1.0, 1.0, 1.0, 1.0, 1.0, 1.0, 1.0, 1.0, 0.4969, 0.4969, 0.4969, 1.0, 0.521, 0.521, 0.521, 1.0, 0.521, 0.521, 0.521, 1.0, 0.4851, 0.4851, 0.4851, 1.0, 1.0, 1.0, 1.0, 1.0, 1.0, 1.0, 1.0, 1.0, 0.159, 0.159, 0.159, 1.0, 0.6654, 0.6654, 0.6654, 1.0, 0.3372, 0.3372, 0.3372, 1.0, 0.6654, 0.6654, 0.6654, 1.0, 0.3372, 0.3372, 0.3372, 1.0, 0.6654, 0.6654, 0.6654, 1.0, 0.4342, 0.4342, 0.4342, 1.0, 0.6654, 0.6654, 0.6654, 1.0, 0.159, 0.159, 0.159, 1.0, 0.3278, 0.3278, 0.3278, 1.0, 0.6654, 0.6654, 0.6654, 1.0, 0.6654, 0.6654, 0.6654, 1.0, 0.6654, 0.6654, 0.6654, 1.0, 0.159, 0.159, 0.159, 1.0, 0.3278, 0.3278, 0.3278, 1.0, 0.2831, 0.2831, 0.2831, 1.0, 0.3278, 0.3278, 0.3278, 1.0, 0.159, 0.159, 0.159, 1.0])
me_cube.materials.append(mat_customtexture)
me_cube.use_remesh_preserve_volume = False
me_cube.use_remesh_preserve_attributes = False
me_cube.use_mirror_vertex_groups = False
me_cube.use_paint_bone_selection = False
me_cube.use_paint_mask = True
me_cube.update()

# ---- objects
ob_wall2 = bpy.data.objects.new('wall2', me_cube)

# ---- transforms, parenting, visibility, modifiers, constraints
ob_wall2.location = (0.0, 0.0, 0.0)
ob_wall2.lineart.crease_threshold = 0.0
_m = ob_wall2.modifiers.new('EdgeSplit', 'EDGE_SPLIT')
_m.use_edge_angle = False

# ---- collection membership
col_collection_1.objects.link(ob_wall2)

# ---- scene / render settings (as saved in the file)
scene.frame_start = 1; scene.frame_end = 250; scene.frame_set(1)
scene.render.engine = 'BLENDER_EEVEE_NEXT'
scene.render.resolution_percentage = 50
scene.render.dither_intensity = 0.0
scene.cycles.use_denoising = False
scene.cycles.samples = 128
scene.cycles.sampling_pattern = 'TABULATED_SOBOL'
scene.cycles.use_adaptive_sampling = False
scene.cycles.use_light_tree = False
scene.cycles.blur_glossy = 0.0
scene.cycles.sample_clamp_indirect = 0.0
scene.view_settings.view_transform = 'Standard'
bpy.context.view_layer.update()

# ---- added for rendering (the .blend has no active camera and no usable light): camera, sun
cam_auto = bpy.data.cameras.new('AutoCamera')
cam_auto.lens = 50.0
cam_auto.sensor_width = 36.0
cam_auto.clip_end = 1000.0
ob_auto_camera = bpy.data.objects.new('AutoCamera', cam_auto)
scene.collection.objects.link(ob_auto_camera)
ob_auto_camera.location = (3.10123, -3.78314, 3.96287)
ob_auto_camera.rotation_euler = (1.09748, -7.21219e-08, 0.694738)
scene.camera = ob_auto_camera
light_auto_sun = bpy.data.lights.new('AutoSun', 'SUN')
light_auto_sun.energy = 3.0
light_auto_sun.angle = 0.0523599
ob_auto_sun = bpy.data.objects.new('AutoSun', light_auto_sun)
scene.collection.objects.link(ob_auto_sun)
ob_auto_sun.rotation_euler = (0.872665, 0.174533, 0.523599)
bpy.context.view_layer.update()
